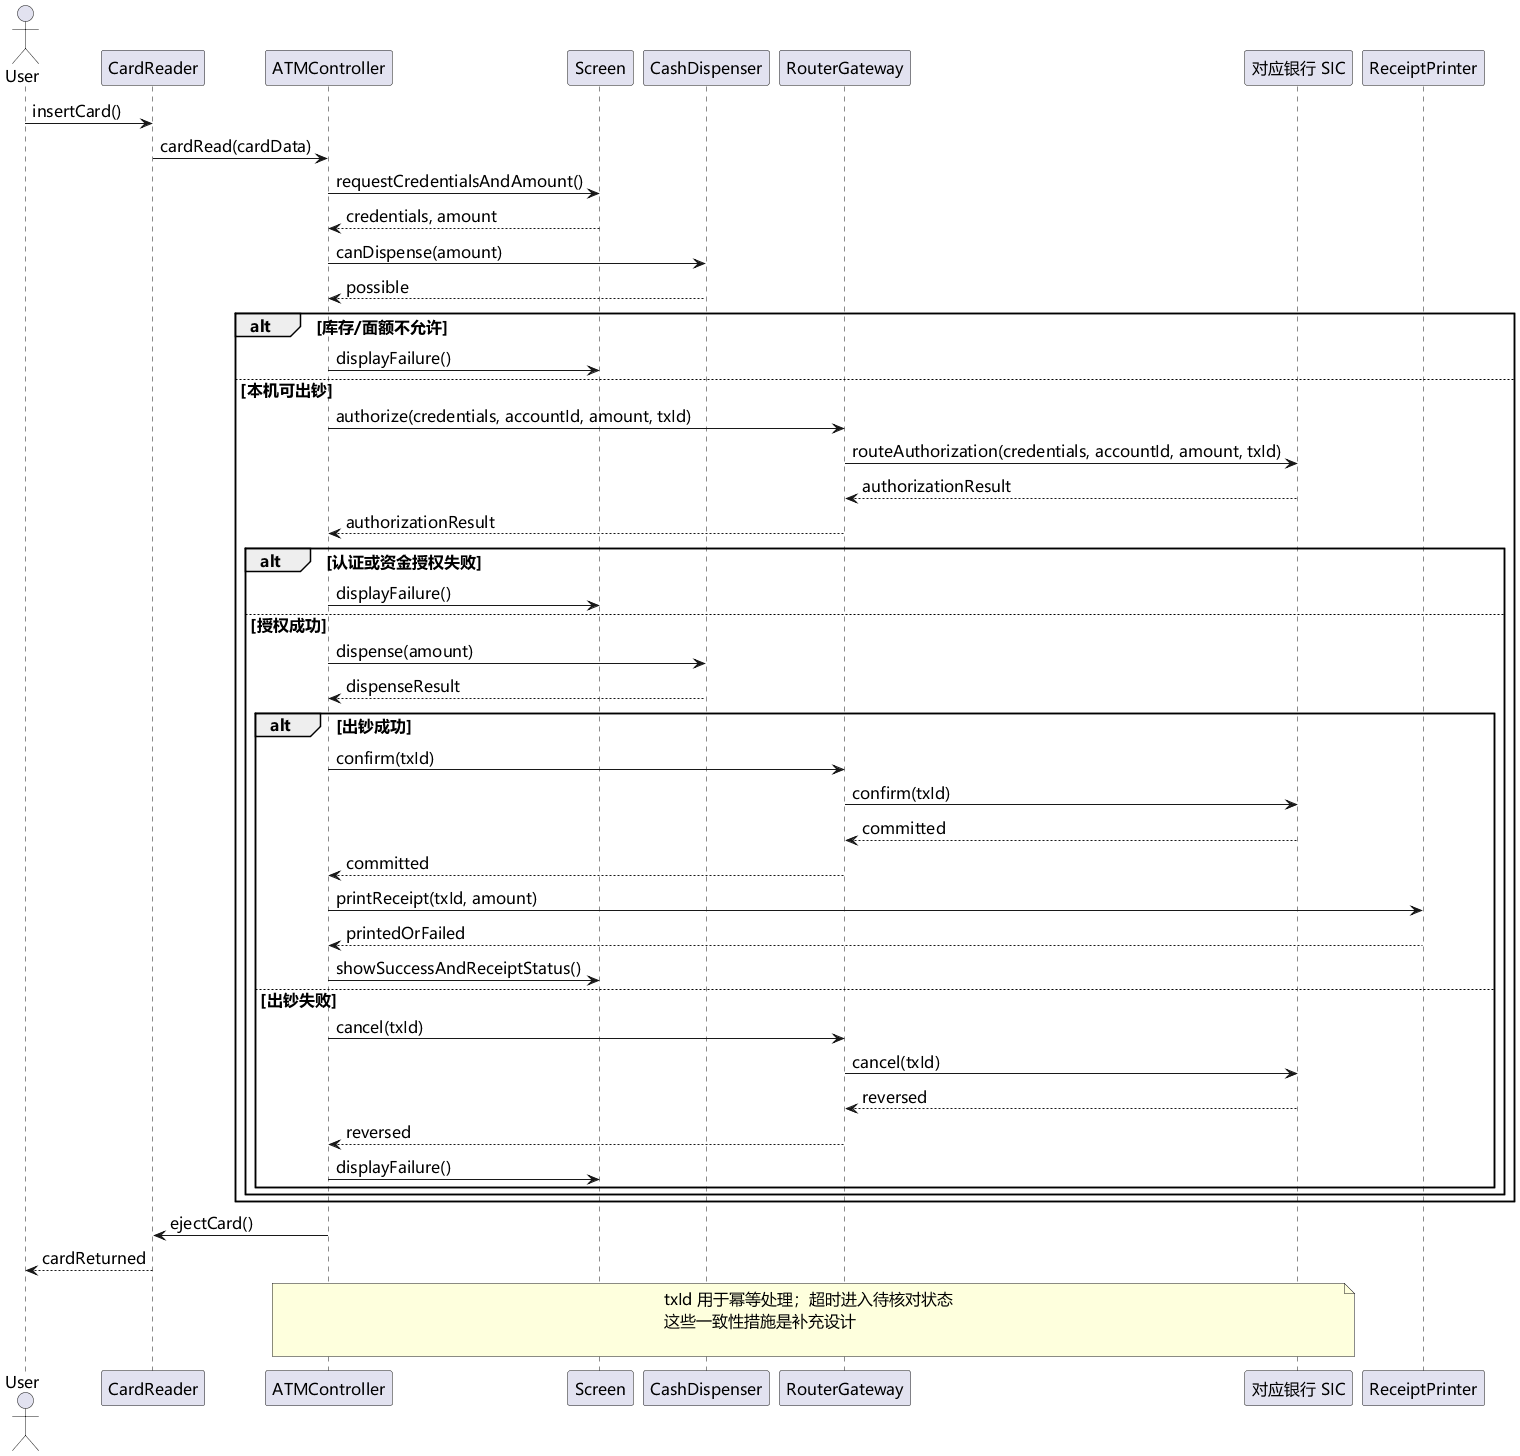

The diagram above was rendered by PlantUML. Its source (embedded in the PNG):
@startuml
skinparam defaultFontName Microsoft YaHei
skinparam defaultFontSize 16
skinparam shadowing false
skinparam classAttributeIconSize 0
skinparam backgroundColor white
actor User
participant CardReader as R
participant ATMController as A
participant Screen as S
participant CashDispenser as D
participant RouterGateway as G
participant "对应银行 SIC" as B
participant ReceiptPrinter as P
User -> R : insertCard()
R -> A : cardRead(cardData)
A -> S : requestCredentialsAndAmount()
S --> A : credentials, amount
A -> D : canDispense(amount)
D --> A : possible
alt 库存/面额不允许
 A -> S : displayFailure()
else 本机可出钞
 A -> G : authorize(credentials, accountId, amount, txId)
 G -> B : routeAuthorization(credentials, accountId, amount, txId)
 B --> G : authorizationResult
 G --> A : authorizationResult
 alt 认证或资金授权失败
  A -> S : displayFailure()
 else 授权成功
  A -> D : dispense(amount)
  D --> A : dispenseResult
  alt 出钞成功
   A -> G : confirm(txId)
   G -> B : confirm(txId)
   B --> G : committed
   G --> A : committed
   A -> P : printReceipt(txId, amount)
   P --> A : printedOrFailed
   A -> S : showSuccessAndReceiptStatus()
  else 出钞失败
   A -> G : cancel(txId)
   G -> B : cancel(txId)
   B --> G : reversed
   G --> A : reversed
   A -> S : displayFailure()
  end
 end
end
A -> R : ejectCard()
R --> User : cardReturned
note over A,B
txId 用于幂等处理；超时进入待核对状态
这些一致性措施是补充设计

end note
@enduml